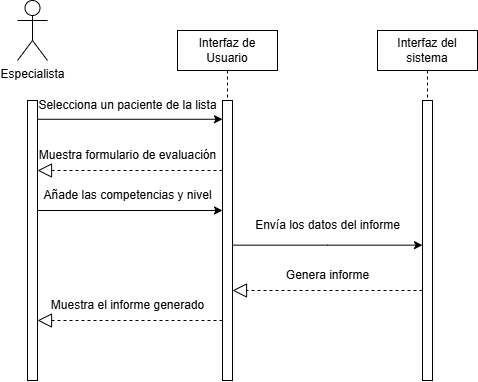

The diagram above was exported from draw.io. Its source (the exported page's mxGraphModel, read from the mxfile embedded in the PNG):
<mxGraphModel dx="1243" dy="552" grid="1" gridSize="10" guides="1" tooltips="1" connect="1" arrows="1" fold="1" page="1" pageScale="1" pageWidth="850" pageHeight="1100" math="0" shadow="0">
  <root>
    <mxCell id="0" />
    <mxCell id="1" parent="0" />
    <mxCell id="towFSNX-pQcM-aN-cRlD-1" value="Interfaz de Usuario" style="shape=umlLifeline;perimeter=lifelinePerimeter;whiteSpace=wrap;html=1;container=0;dropTarget=0;collapsible=0;recursiveResize=0;outlineConnect=0;portConstraint=eastwest;newEdgeStyle={&quot;edgeStyle&quot;:&quot;elbowEdgeStyle&quot;,&quot;elbow&quot;:&quot;vertical&quot;,&quot;curved&quot;:0,&quot;rounded&quot;:0};" parent="1" vertex="1">
      <mxGeometry x="270" y="50" width="100" height="350" as="geometry" />
    </mxCell>
    <mxCell id="towFSNX-pQcM-aN-cRlD-2" value="" style="html=1;points=[];perimeter=orthogonalPerimeter;outlineConnect=0;targetShapes=umlLifeline;portConstraint=eastwest;newEdgeStyle={&quot;edgeStyle&quot;:&quot;elbowEdgeStyle&quot;,&quot;elbow&quot;:&quot;vertical&quot;,&quot;curved&quot;:0,&quot;rounded&quot;:0};" parent="towFSNX-pQcM-aN-cRlD-1" vertex="1">
      <mxGeometry x="45" y="70" width="10" height="280" as="geometry" />
    </mxCell>
    <mxCell id="towFSNX-pQcM-aN-cRlD-3" value="Interfaz del sistema" style="shape=umlLifeline;perimeter=lifelinePerimeter;whiteSpace=wrap;html=1;container=0;dropTarget=0;collapsible=0;recursiveResize=0;outlineConnect=0;portConstraint=eastwest;newEdgeStyle={&quot;edgeStyle&quot;:&quot;elbowEdgeStyle&quot;,&quot;elbow&quot;:&quot;vertical&quot;,&quot;curved&quot;:0,&quot;rounded&quot;:0};" parent="1" vertex="1">
      <mxGeometry x="470" y="50" width="100" height="350" as="geometry" />
    </mxCell>
    <mxCell id="towFSNX-pQcM-aN-cRlD-4" value="" style="html=1;points=[];perimeter=orthogonalPerimeter;outlineConnect=0;targetShapes=umlLifeline;portConstraint=eastwest;newEdgeStyle={&quot;edgeStyle&quot;:&quot;elbowEdgeStyle&quot;,&quot;elbow&quot;:&quot;vertical&quot;,&quot;curved&quot;:0,&quot;rounded&quot;:0};" parent="towFSNX-pQcM-aN-cRlD-3" vertex="1">
      <mxGeometry x="45" y="70" width="10" height="280" as="geometry" />
    </mxCell>
    <mxCell id="towFSNX-pQcM-aN-cRlD-5" value="Especialista" style="shape=umlActor;verticalLabelPosition=bottom;verticalAlign=top;html=1;outlineConnect=0;" parent="1" vertex="1">
      <mxGeometry x="110" y="20" width="30" height="60" as="geometry" />
    </mxCell>
    <mxCell id="towFSNX-pQcM-aN-cRlD-6" value="" style="html=1;points=[];perimeter=orthogonalPerimeter;outlineConnect=0;targetShapes=umlLifeline;portConstraint=eastwest;newEdgeStyle={&quot;edgeStyle&quot;:&quot;elbowEdgeStyle&quot;,&quot;elbow&quot;:&quot;vertical&quot;,&quot;curved&quot;:0,&quot;rounded&quot;:0};" parent="1" vertex="1">
      <mxGeometry x="120" y="120" width="10" height="280" as="geometry" />
    </mxCell>
    <mxCell id="towFSNX-pQcM-aN-cRlD-7" value="" style="endArrow=classic;html=1;rounded=0;exitX=1;exitY=0.067;exitDx=0;exitDy=0;exitPerimeter=0;" parent="1" source="towFSNX-pQcM-aN-cRlD-6" target="towFSNX-pQcM-aN-cRlD-2" edge="1">
      <mxGeometry width="50" height="50" relative="1" as="geometry">
        <mxPoint x="180" y="140" as="sourcePoint" />
        <mxPoint x="315" y="140" as="targetPoint" />
      </mxGeometry>
    </mxCell>
    <mxCell id="towFSNX-pQcM-aN-cRlD-8" value="Selecciona un paciente de la lista" style="text;html=1;align=center;verticalAlign=middle;resizable=0;points=[];autosize=1;strokeColor=none;fillColor=none;" parent="1" vertex="1">
      <mxGeometry x="120" y="110" width="200" height="30" as="geometry" />
    </mxCell>
    <mxCell id="towFSNX-pQcM-aN-cRlD-9" value="" style="endArrow=classic;html=1;rounded=0;exitX=1;exitY=0.067;exitDx=0;exitDy=0;exitPerimeter=0;" parent="1" edge="1">
      <mxGeometry width="50" height="50" relative="1" as="geometry">
        <mxPoint x="129.5" y="230" as="sourcePoint" />
        <mxPoint x="315" y="230" as="targetPoint" />
      </mxGeometry>
    </mxCell>
    <mxCell id="towFSNX-pQcM-aN-cRlD-10" value="Añade las competencias y nivel" style="text;html=1;align=center;verticalAlign=middle;resizable=0;points=[];autosize=1;strokeColor=none;fillColor=none;" parent="1" vertex="1">
      <mxGeometry x="125" y="200" width="190" height="30" as="geometry" />
    </mxCell>
    <mxCell id="towFSNX-pQcM-aN-cRlD-11" value="" style="endArrow=classic;html=1;rounded=0;" parent="1" edge="1">
      <mxGeometry width="50" height="50" relative="1" as="geometry">
        <mxPoint x="325" y="264.65999999999985" as="sourcePoint" />
        <mxPoint x="515" y="264.65999999999997" as="targetPoint" />
        <Array as="points">
          <mxPoint x="420" y="264.65999999999997" />
        </Array>
      </mxGeometry>
    </mxCell>
    <mxCell id="towFSNX-pQcM-aN-cRlD-12" value="Envía los datos del informe" style="text;html=1;align=center;verticalAlign=middle;resizable=0;points=[];autosize=1;strokeColor=none;fillColor=none;" parent="1" vertex="1">
      <mxGeometry x="335" y="230" width="170" height="30" as="geometry" />
    </mxCell>
    <mxCell id="towFSNX-pQcM-aN-cRlD-13" value="" style="endArrow=block;dashed=1;endFill=0;endSize=12;html=1;rounded=0;" parent="1" edge="1">
      <mxGeometry width="160" relative="1" as="geometry">
        <mxPoint x="515" y="309.9999999999999" as="sourcePoint" />
        <mxPoint x="325" y="309.9999999999999" as="targetPoint" />
        <Array as="points">
          <mxPoint x="420" y="310" />
        </Array>
      </mxGeometry>
    </mxCell>
    <mxCell id="towFSNX-pQcM-aN-cRlD-14" value="Genera informe" style="text;html=1;align=center;verticalAlign=middle;resizable=0;points=[];autosize=1;strokeColor=none;fillColor=none;" parent="1" vertex="1">
      <mxGeometry x="365" y="280" width="110" height="30" as="geometry" />
    </mxCell>
    <mxCell id="towFSNX-pQcM-aN-cRlD-15" value="" style="endArrow=block;dashed=1;endFill=0;endSize=12;html=1;rounded=0;" parent="1" edge="1">
      <mxGeometry width="160" relative="1" as="geometry">
        <mxPoint x="315" y="340" as="sourcePoint" />
        <mxPoint x="130" y="340" as="targetPoint" />
        <Array as="points">
          <mxPoint x="220" y="340" />
        </Array>
      </mxGeometry>
    </mxCell>
    <mxCell id="towFSNX-pQcM-aN-cRlD-16" value="Muestra el informe generado" style="text;html=1;align=center;verticalAlign=middle;resizable=0;points=[];autosize=1;strokeColor=none;fillColor=none;" parent="1" vertex="1">
      <mxGeometry x="130" y="310" width="180" height="30" as="geometry" />
    </mxCell>
    <mxCell id="towFSNX-pQcM-aN-cRlD-17" value="" style="endArrow=block;dashed=1;endFill=0;endSize=12;html=1;rounded=0;" parent="1" edge="1">
      <mxGeometry width="160" relative="1" as="geometry">
        <mxPoint x="315" y="190" as="sourcePoint" />
        <mxPoint x="130" y="190" as="targetPoint" />
        <Array as="points">
          <mxPoint x="220" y="190" />
        </Array>
      </mxGeometry>
    </mxCell>
    <mxCell id="towFSNX-pQcM-aN-cRlD-18" value="Muestra formulario de evaluación" style="text;html=1;align=center;verticalAlign=middle;resizable=0;points=[];autosize=1;strokeColor=none;fillColor=none;" parent="1" vertex="1">
      <mxGeometry x="120" y="160" width="200" height="30" as="geometry" />
    </mxCell>
  </root>
</mxGraphModel>